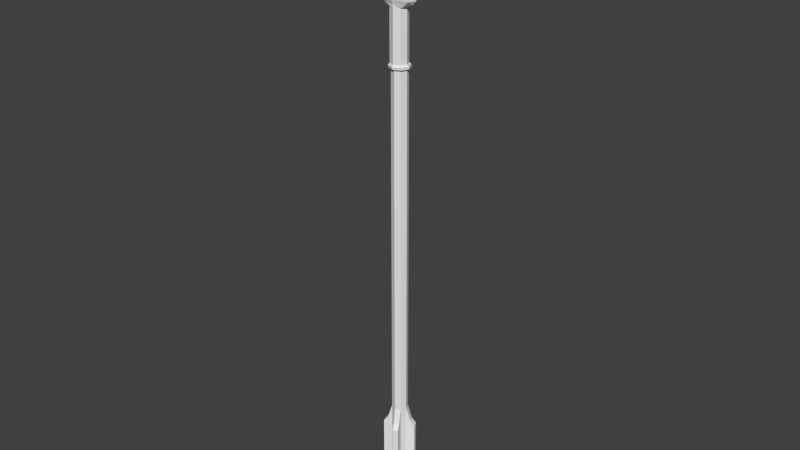 # Source: puscica_blender.blend  (saved by Blender 2.77.0; exported with 4.5.12 LTS)
import bpy
from mathutils import Matrix  # noqa: F401  (used for matrix-valued properties, if any)

bpy.ops.wm.read_factory_settings(use_empty=True)
scene = bpy.context.scene
scene.name = 'Scene'

# ---- collections
col_collection_1 = bpy.data.collections.new('Collection 1'); scene.collection.children.link(col_collection_1)

# ---- world
world_world = bpy.data.worlds.new('World'); scene.world = world_world
world_world.color = (0.05088, 0.05088, 0.05088)
world_world.use_sun_shadow = False
world_world.sun_shadow_jitter_overblur = 0.0
world_world.cycles.sampling_method = 'NONE'
world_world.cycles.sample_map_resolution = 256

# ---- meshes
me_circle = bpy.data.meshes.new('Circle')
me_circle.from_pydata([(-8.742e-08, 1.0, 33.31), (0.7071, 0.7071, 33.31), (1.0, 1.5e-06, 33.31), (0.7071, -0.7071, 33.31), (-1.208e-13, -1.0, 33.31), (-0.7071, -0.7071, 33.31), (-1.0, 1.38e-06, 33.31), (-0.7071, 0.7071, 33.31), (-8.742e-08, 1.0, -23.66), (0.7071, 0.7071, -23.66), (1.0, -9.905e-07, -23.66), (0.7071, -0.7071, -23.66), (9.948e-14, -1.0, -23.66), (-0.7071, -0.7071, -23.66), (-1.0, -1.11e-06, -23.66), (-0.7071, 0.7071, -23.66), (-1.208e-07, 1.286, 33.51), (0.9094, 0.9094, 33.51), (1.286, 1.521e-06, 33.51), (0.9094, -0.9094, 33.51), (-8.362e-09, -1.286, 33.51), (-0.9094, -0.9094, 33.51), (-1.286, 1.368e-06, 33.51), (-0.9094, 0.9094, 33.51), (-1.161e-07, 1.232, 33.81), (0.9094, 0.8552, 33.81), (1.286, -0.05415, 33.81), (0.9094, -0.9635, 33.81), (-3.628e-09, -1.34, 33.81), (-0.9094, -0.9635, 33.81), (-1.286, -0.05415, 33.81), (-0.9094, 0.8552, 33.81), (-1.058e-07, 0.9728, 34.04), (0.756, 0.6597, 34.04), (1.069, -0.09631, 34.04), (0.756, -0.8523, 34.04), (-1.236e-08, -1.165, 34.04), (-0.756, -0.8523, 34.04), (-1.069, -0.09631, 34.04), (-0.756, 0.6597, 34.04), (-1.058e-07, 0.9728, 40.21), (0.756, 0.6597, 40.21), (1.069, -0.09631, 40.21), (0.756, -0.8523, 40.21), (-1.236e-08, -1.165, 40.21), (-0.756, -0.8523, 40.21), (-1.069, -0.09631, 40.21), (-0.756, 0.6597, 40.21), (-8.607e-08, 0.9728, 40.61), (1.306, 0.6597, 40.61), (1.847, -0.09631, 40.61), (1.306, -0.8523, 40.61), (-6.065e-08, -1.165, 40.61), (-1.306, -0.8523, 40.61), (-1.847, -0.09631, 40.61), (-1.306, 0.6597, 40.61), (-6.594e-08, 1.112, 41.12), (1.841, 0.7581, 41.12), (2.258, -0.09631, 41.12), (1.841, -0.9507, 41.12), (-8.229e-08, -1.305, 41.12), (-1.841, -0.9507, 41.12), (-2.258, -0.09631, 41.12), (-1.841, 0.7581, 41.12), (-6.433e-08, 1.155, 41.75), (1.907, 0.7886, 41.75), (2.339, -0.09631, 41.75), (1.907, -0.9812, 41.75), (-8.127e-08, -1.348, 41.75), (-1.907, -0.9812, 41.75), (-2.339, -0.09631, 41.75), (-1.907, 0.7886, 41.75), (-6.538e-08, 1.114, 42.19), (1.844, 0.7592, 42.19), (2.261, -0.09631, 42.21), (1.844, -0.9518, 42.21), (-8.176e-08, -1.306, 42.21), (-1.844, -0.9518, 42.21), (-2.261, -0.09631, 42.21), (-1.844, 0.7592, 42.19), (1.476, 0.6072, 42.42), (2.088, -0.09631, 42.43), (1.476, -0.7814, 42.43), (-8.16e-08, -1.065, 42.43), (-1.476, -0.7814, 42.43), (-2.088, -0.09631, 42.43), (-1.476, 0.6072, 42.42), (-4.768e-08, 0.5299, 46.99), (1.171, 0.3518, 42.57), (1.656, -0.09631, 42.59), (1.171, -0.5261, 42.59), (-8.456e-08, -0.7041, 42.59), (-1.171, -0.5261, 42.59), (-1.656, -0.09631, 42.59), (-1.171, 0.3518, 42.57), (-7.819e-08, 0.5115, 49.26), (0.8517, 0.3335, 49.26), (1.204, -0.09631, 49.26), (0.8517, -0.5261, 49.26), (-7.723e-08, -0.7041, 49.26), (-0.8517, -0.5261, 49.26), (-1.204, -0.09631, 49.26), (-0.8517, 0.3335, 49.26), (-6.602e-06, 0.1564, 52.95), (0.3913, 0.08238, 52.95), (0.5534, -0.09631, 52.95), (0.3913, -0.275, 52.95), (-6.606e-06, -0.349, 52.95), (-0.3913, -0.275, 52.95), (-0.5534, -0.09631, 52.95), (-0.3913, 0.08238, 52.95), (-0.165, -0.02096, 53.77), (-0.2334, -0.09631, 53.77), (-0.165, -0.1717, 53.77), (-6.618e-06, -0.2029, 53.77), (0.165, -0.1717, 53.77), (0.2334, -0.09631, 53.77), (0.165, -0.02096, 53.77), (-6.616e-06, 0.01025, 53.77), (-4.865e-08, 0.5151, -24.44), (0.3642, 0.3642, -24.44), (0.5151, -1.052e-06, -24.44), (0.3642, -0.3642, -24.44), (-3.613e-09, -0.5151, -24.44), (-0.3642, -0.3642, -24.44), (-0.5151, -1.113e-06, -24.44), (-0.3642, 0.3642, -24.44), (1.317, 0.9829, 42.47), (-1.193e-07, 1.236, 42.47), (-1.317, 0.9829, 42.47), (1.055, 0.8743, 42.64), (-1.226e-07, 1.077, 42.64), (-1.055, 0.8743, 42.64), (0.8365, 0.6919, 43.08), (-1.066e-07, 0.8191, 46.53), (-0.8365, 0.6919, 43.08), (1.0, -4.389e-07, -11.04), (0.7071, -0.7071, -11.04), (-8.742e-08, 1.0, -11.04), (0.7071, 0.7071, -11.04), (-0.7071, 0.7071, -11.04), (-0.7071, -0.7071, -11.04), (-1.0, -5.581e-07, -11.04), (4.974e-14, -1.0, -11.04), (1.49, 0.2432, -24.31), (1.225, 0.8816, -24.31), (1.49, 0.2432, -12.92), (1.225, 0.8816, -12.92), (-0.2432, 1.49, -24.31), (-0.8816, 1.225, -24.31), (-0.2432, 1.49, -12.92), (-0.8816, 1.225, -12.92), (-1.49, -0.2432, -24.31), (-1.225, -0.8816, -24.31), (-1.225, -0.8816, -12.92), (-1.49, -0.2432, -12.92), (0.2432, -1.49, -24.31), (0.8816, -1.225, -24.31), (0.8816, -1.225, -12.92), (0.2432, -1.49, -12.92), (1.994, 0.452, -25.0), (1.73, 1.09, -25.0), (1.994, 0.452, -13.6), (1.73, 1.09, -13.6), (-0.452, 1.994, -25.0), (-1.09, 1.73, -25.0), (-0.452, 1.994, -13.6), (-1.09, 1.73, -13.6), (-1.994, -0.452, -25.0), (-1.73, -1.09, -25.0), (-1.73, -1.09, -13.6), (-1.994, -0.452, -13.6), (0.452, -1.994, -25.0), (1.09, -1.73, -25.0), (1.09, -1.73, -13.6), (0.452, -1.994, -13.6)], [], [(137, 136, 10, 11), (139, 138, 8, 9), (15, 8, 148, 149), (13, 14, 152, 153), (143, 137, 158, 159), (9, 10, 144, 145), (140, 142, 14, 15), (141, 143, 12, 13), (3, 4, 20, 19), (1, 2, 18, 17), (6, 7, 23, 22), (4, 5, 21, 20), (2, 3, 19, 18), (0, 1, 17, 16), (7, 0, 16, 23), (5, 6, 22, 21), (17, 18, 26, 25), (22, 23, 31, 30), (20, 21, 29, 28), (18, 19, 27, 26), (16, 17, 25, 24), (23, 16, 24, 31), (21, 22, 30, 29), (19, 20, 28, 27), (31, 24, 32, 39), (29, 30, 38, 37), (27, 28, 36, 35), (25, 26, 34, 33), (30, 31, 39, 38), (28, 29, 37, 36), (26, 27, 35, 34), (24, 25, 33, 32), (34, 35, 43, 42), (46, 47, 55, 54), (32, 33, 41, 40), (39, 32, 40, 47), (37, 38, 46, 45), (35, 36, 44, 43), (33, 34, 42, 41), (38, 39, 47, 46), (36, 37, 45, 44), (51, 52, 60, 59), (44, 45, 53, 52), (42, 43, 51, 50), (40, 41, 49, 48), (47, 40, 48, 55), (45, 46, 54, 53), (43, 44, 52, 51), (41, 42, 50, 49), (63, 56, 64, 71), (49, 50, 58, 57), (54, 55, 63, 62), (52, 53, 61, 60), (50, 51, 59, 58), (48, 49, 57, 56), (55, 48, 56, 63), (53, 54, 62, 61), (68, 69, 77, 76), (61, 62, 70, 69), (59, 60, 68, 67), (57, 58, 66, 65), (62, 63, 71, 70), (60, 61, 69, 68), (58, 59, 67, 66), (56, 57, 65, 64), (78, 79, 86, 85), (66, 67, 75, 74), (64, 65, 73, 72), (71, 64, 72, 79), (69, 70, 78, 77), (67, 68, 76, 75), (65, 66, 74, 73), (70, 71, 79, 78), (84, 85, 93, 92), (76, 77, 84, 83), (74, 75, 82, 81), (87, 94, 135, 134), (73, 80, 130, 127), (77, 78, 85, 84), (75, 76, 83, 82), (73, 74, 81, 80), (87, 88, 96, 95), (82, 83, 91, 90), (80, 81, 89, 88), (85, 86, 94, 93), (83, 84, 92, 91), (81, 82, 90, 89), (88, 87, 134, 133), (80, 88, 133, 130), (101, 102, 110, 109), (94, 87, 95, 102), (92, 93, 101, 100), (90, 91, 99, 98), (88, 89, 97, 96), (93, 94, 102, 101), (91, 92, 100, 99), (89, 90, 98, 97), (110, 103, 118, 111), (99, 100, 108, 107), (97, 98, 106, 105), (95, 96, 104, 103), (102, 95, 103, 110), (100, 101, 109, 108), (98, 99, 107, 106), (96, 97, 105, 104), (106, 107, 114, 115), (104, 105, 116, 117), (107, 108, 113, 114), (103, 104, 117, 118), (111, 118, 117, 116, 115, 114, 113, 112), (108, 109, 112, 113), (109, 110, 111, 112), (105, 106, 115, 116), (15, 14, 125, 126), (13, 12, 123, 124), (11, 10, 121, 122), (9, 8, 119, 120), (8, 15, 126, 119), (14, 13, 124, 125), (12, 11, 122, 123), (10, 9, 120, 121), (120, 119, 126, 125, 124, 123, 122, 121), (128, 127, 130, 131), (129, 128, 131, 132), (130, 133, 131), (132, 131, 135), (94, 86, 132, 135), (86, 79, 129, 132), (72, 73, 127, 128), (79, 72, 128, 129), (135, 131, 134), (133, 134, 131), (5, 4, 143, 141), (7, 6, 142, 140), (2, 1, 139, 136), (4, 3, 137, 143), (6, 5, 141, 142), (0, 7, 140, 138), (1, 0, 138, 139), (3, 2, 136, 137), (147, 145, 161, 163), (10, 136, 146, 144), (139, 9, 145, 147), (136, 139, 147, 146), (150, 151, 167, 166), (138, 140, 151, 150), (140, 15, 149, 151), (8, 138, 150, 148), (154, 153, 169, 170), (142, 141, 154, 155), (141, 13, 153, 154), (14, 142, 155, 152), (156, 159, 175, 172), (11, 12, 156, 157), (12, 143, 159, 156), (137, 11, 157, 158), (162, 163, 161, 160), (145, 144, 160, 161), (146, 147, 163, 162), (144, 146, 162, 160), (166, 167, 165, 164), (148, 150, 166, 164), (151, 149, 165, 167), (149, 148, 164, 165), (171, 170, 169, 168), (152, 155, 171, 168), (153, 152, 168, 169), (155, 154, 170, 171), (175, 174, 173, 172), (157, 156, 172, 173), (159, 158, 174, 175), (158, 157, 173, 174)])
me_circle.use_remesh_preserve_volume = False
me_circle.use_remesh_preserve_attributes = False
me_circle.use_mirror_vertex_groups = False
me_circle.update()

# ---- objects
ob_circle = bpy.data.objects.new('Circle', me_circle)

# ---- transforms, parenting, visibility, modifiers, constraints
ob_circle.location = (0.0, 0.0, 0.0)
ob_circle.scale = (0.0733, 0.0733, 0.0733)
ob_circle.lineart.crease_threshold = 0.0

# ---- collection membership
col_collection_1.objects.link(ob_circle)

# ---- scene / render settings (as saved in the file)
scene.frame_start = 1; scene.frame_end = 250; scene.frame_set(1)
scene.render.engine = 'BLENDER_EEVEE_NEXT'
scene.render.resolution_percentage = 50
scene.render.dither_intensity = 0.0
scene.cycles.use_denoising = False
scene.cycles.samples = 10
scene.cycles.sampling_pattern = 'TABULATED_SOBOL'
scene.cycles.light_sampling_threshold = 0.0
scene.cycles.use_adaptive_sampling = False
scene.cycles.use_light_tree = False
scene.cycles.blur_glossy = 0.0
scene.cycles.pixel_filter_type = 'GAUSSIAN'
scene.cycles.sample_clamp_indirect = 0.0
scene.view_settings.view_transform = 'Standard'
bpy.context.view_layer.update()

# ---- added for rendering (the .blend has no active camera and no usable light): camera, sun
cam_auto = bpy.data.cameras.new('AutoCamera')
cam_auto.lens = 50.0
cam_auto.sensor_width = 36.0
cam_auto.clip_end = 1000.0
ob_auto_camera = bpy.data.objects.new('AutoCamera', cam_auto)
scene.collection.objects.link(ob_auto_camera)
ob_auto_camera.location = (5.35812, -6.42975, 5.34106)
ob_auto_camera.rotation_euler = (1.09748, -7.21219e-08, 0.694738)
scene.camera = ob_auto_camera
light_auto_sun = bpy.data.lights.new('AutoSun', 'SUN')
light_auto_sun.energy = 3.0
light_auto_sun.angle = 0.0523599
ob_auto_sun = bpy.data.objects.new('AutoSun', light_auto_sun)
scene.collection.objects.link(ob_auto_sun)
ob_auto_sun.rotation_euler = (0.872665, 0.174533, 0.523599)
bpy.context.view_layer.update()
